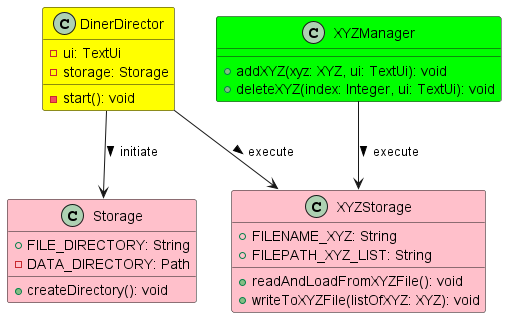

The diagram above was rendered by PlantUML. Its source (embedded in the PNG):
@startuml
!include Style.puml

class DinerDirector DINERDIRECTOR_COLOR {
    - ui: TextUi
    - storage: Storage
    - start(): void
}

class Storage STORAGE_COLOR {
    + FILE_DIRECTORY: String
    - DATA_DIRECTORY: Path
    + createDirectory(): void
}

class XYZStorage STORAGE_COLOR {
    + FILENAME_XYZ: String
    + FILEPATH_XYZ_LIST: String
    + readAndLoadFromXYZFile(): void
    + writeToXYZFile(listOfXYZ: XYZ): void
}

class XYZManager MANAGER_COLOR {
    + addXYZ(xyz: XYZ, ui: TextUi): void
    + deleteXYZ(index: Integer, ui: TextUi): void 
}

DinerDirector --> Storage: initiate >
DinerDirector --> XYZStorage: execute >
XYZManager --> XYZStorage: execute >

@enduml